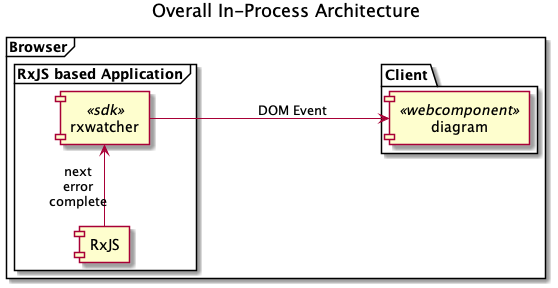

The diagram above was rendered by PlantUML. Its source (embedded in the PNG):
@startuml
left to right direction

title Overall In-Process Architecture

frame "Browser" {
  package "Client" {
    [diagram] as diagram << webcomponent >>
  }
  frame "RxJS based Application" {
    [RxJS] -> [rxwatcher] : next\nerror\ncomplete
    [rxwatcher] as [rxwatcher]  << sdk >>
    [rxwatcher] --> [diagram] :  DOM Event
  }

}


@enduml